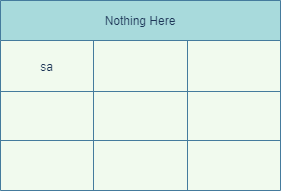

The diagram above was exported from draw.io. Its source (the exported page's mxGraphModel, read from the mxfile embedded in the PNG):
<mxGraphModel dx="742" dy="575" grid="1" gridSize="10" guides="1" tooltips="1" connect="1" arrows="1" fold="1" page="1" pageScale="1" pageWidth="827" pageHeight="1169" background="#F1FAEE" math="0" shadow="0">
  <root>
    <mxCell id="0" />
    <mxCell id="1" parent="0" />
    <mxCell id="15" value="Nothing Here" style="shape=table;html=1;whiteSpace=wrap;startSize=40;container=1;collapsible=0;childLayout=tableLayout;fillColor=#A8DADC;strokeColor=#457B9D;fontColor=#1D3557;" parent="1" vertex="1">
      <mxGeometry x="160" y="100" width="280" height="190" as="geometry" />
    </mxCell>
    <mxCell id="16" value="" style="shape=partialRectangle;html=1;whiteSpace=wrap;collapsible=0;dropTarget=0;pointerEvents=0;fillColor=none;top=0;left=0;bottom=0;right=0;points=[[0,0.5],[1,0.5]];portConstraint=eastwest;strokeColor=#457B9D;fontColor=#1D3557;" parent="15" vertex="1">
      <mxGeometry y="40" width="280" height="51" as="geometry" />
    </mxCell>
    <mxCell id="17" value="sa" style="shape=partialRectangle;html=1;whiteSpace=wrap;connectable=0;fillColor=none;top=0;left=0;bottom=0;right=0;overflow=hidden;strokeColor=#457B9D;fontColor=#1D3557;" parent="16" vertex="1">
      <mxGeometry width="93" height="51" as="geometry" />
    </mxCell>
    <mxCell id="18" value="" style="shape=partialRectangle;html=1;whiteSpace=wrap;connectable=0;fillColor=none;top=0;left=0;bottom=0;right=0;overflow=hidden;strokeColor=#457B9D;fontColor=#1D3557;" parent="16" vertex="1">
      <mxGeometry x="93" width="94" height="51" as="geometry" />
    </mxCell>
    <mxCell id="19" value="" style="shape=partialRectangle;html=1;whiteSpace=wrap;connectable=0;fillColor=none;top=0;left=0;bottom=0;right=0;overflow=hidden;strokeColor=#457B9D;fontColor=#1D3557;" parent="16" vertex="1">
      <mxGeometry x="187" width="93" height="51" as="geometry" />
    </mxCell>
    <mxCell id="20" value="" style="shape=partialRectangle;html=1;whiteSpace=wrap;collapsible=0;dropTarget=0;pointerEvents=0;fillColor=none;top=0;left=0;bottom=0;right=0;points=[[0,0.5],[1,0.5]];portConstraint=eastwest;strokeColor=#457B9D;fontColor=#1D3557;" parent="15" vertex="1">
      <mxGeometry y="91" width="280" height="49" as="geometry" />
    </mxCell>
    <mxCell id="21" value="" style="shape=partialRectangle;html=1;whiteSpace=wrap;connectable=0;fillColor=none;top=0;left=0;bottom=0;right=0;overflow=hidden;strokeColor=#457B9D;fontColor=#1D3557;" parent="20" vertex="1">
      <mxGeometry width="93" height="49" as="geometry" />
    </mxCell>
    <mxCell id="22" value="" style="shape=partialRectangle;html=1;whiteSpace=wrap;connectable=0;fillColor=none;top=0;left=0;bottom=0;right=0;overflow=hidden;strokeColor=#457B9D;fontColor=#1D3557;" parent="20" vertex="1">
      <mxGeometry x="93" width="94" height="49" as="geometry" />
    </mxCell>
    <mxCell id="23" value="" style="shape=partialRectangle;html=1;whiteSpace=wrap;connectable=0;fillColor=none;top=0;left=0;bottom=0;right=0;overflow=hidden;strokeColor=#457B9D;fontColor=#1D3557;" parent="20" vertex="1">
      <mxGeometry x="187" width="93" height="49" as="geometry" />
    </mxCell>
    <mxCell id="24" value="" style="shape=partialRectangle;html=1;whiteSpace=wrap;collapsible=0;dropTarget=0;pointerEvents=0;fillColor=none;top=0;left=0;bottom=0;right=0;points=[[0,0.5],[1,0.5]];portConstraint=eastwest;strokeColor=#457B9D;fontColor=#1D3557;" parent="15" vertex="1">
      <mxGeometry y="140" width="280" height="50" as="geometry" />
    </mxCell>
    <mxCell id="25" value="" style="shape=partialRectangle;html=1;whiteSpace=wrap;connectable=0;fillColor=none;top=0;left=0;bottom=0;right=0;overflow=hidden;strokeColor=#457B9D;fontColor=#1D3557;" parent="24" vertex="1">
      <mxGeometry width="93" height="50" as="geometry" />
    </mxCell>
    <mxCell id="26" value="" style="shape=partialRectangle;html=1;whiteSpace=wrap;connectable=0;fillColor=none;top=0;left=0;bottom=0;right=0;overflow=hidden;strokeColor=#457B9D;fontColor=#1D3557;" parent="24" vertex="1">
      <mxGeometry x="93" width="94" height="50" as="geometry" />
    </mxCell>
    <mxCell id="27" value="" style="shape=partialRectangle;html=1;whiteSpace=wrap;connectable=0;fillColor=none;top=0;left=0;bottom=0;right=0;overflow=hidden;strokeColor=#457B9D;fontColor=#1D3557;" parent="24" vertex="1">
      <mxGeometry x="187" width="93" height="50" as="geometry" />
    </mxCell>
  </root>
</mxGraphModel>